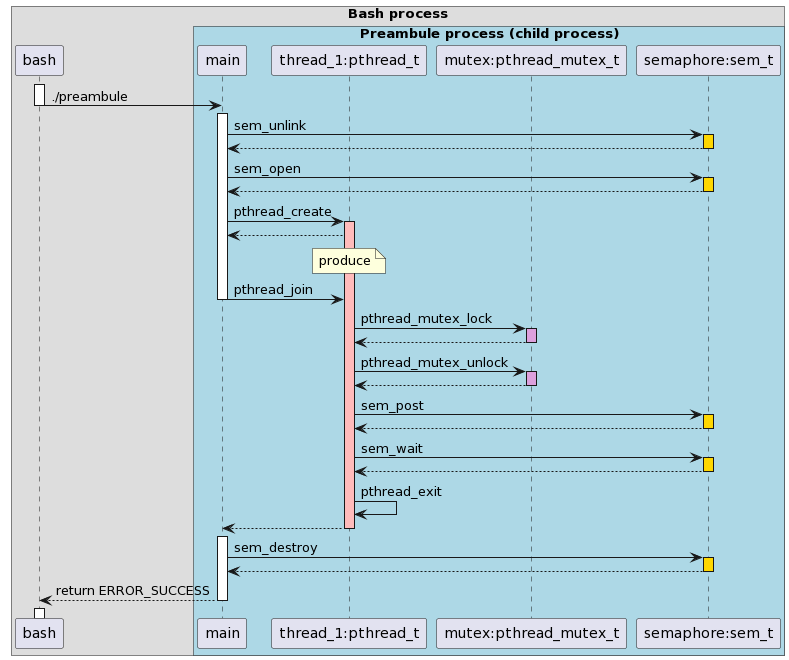

The diagram above was rendered by PlantUML. Its source (embedded in the PNG):
@startuml
!pragma teoz true
box "Bash process"
participant bash

box "Preambule process (child process)" #lightblue
participant "main" as main
participant "thread_1:pthread_t" as thread1
participant "mutex:pthread_mutex_t" as mutex
participant "semaphore:sem_t" as semaphore
end box
end box

activate bash
bash -> main --++ : ./preambule

main -> semaphore:sem_unlink
activate semaphore #gold
return
main -> semaphore:sem_open
activate semaphore #gold
return

main -> thread1:pthread_create
activate thread1 #FFBBBB
thread1 --> main
note over thread1 : produce

main -> thread1:pthread_join
deactivate main

thread1 -> mutex:pthread_mutex_lock
activate mutex #plum
return

thread1 -> mutex:pthread_mutex_unlock
activate mutex #plum
return

thread1 -> semaphore:sem_post
activate semaphore #gold
return

thread1 -> semaphore:sem_wait
activate semaphore #gold
return 

thread1 -> thread1 :pthread_exit
thread1 --> main --++

main -> semaphore :sem_destroy
activate semaphore #gold
return

main --> bash --++:return ERROR_SUCCESS
@enduml